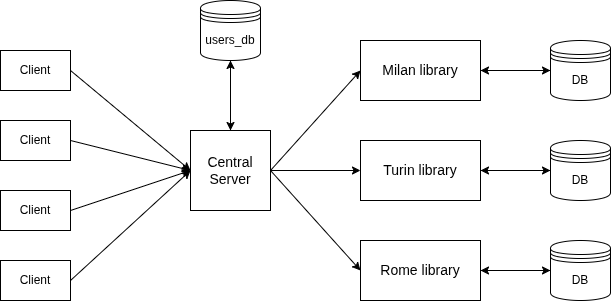

The diagram above was exported from draw.io. Its source (the exported page's mxGraphModel, read from the mxfile embedded in the PNG):
<mxGraphModel dx="1426" dy="711" grid="1" gridSize="10" guides="1" tooltips="1" connect="1" arrows="1" fold="1" page="1" pageScale="1" pageWidth="827" pageHeight="1169" math="0" shadow="0">
  <root>
    <mxCell id="0" />
    <mxCell id="1" parent="0" />
    <mxCell id="zqyj8Wm3rUEUDWinwUrg-11" edge="1" parent="1" source="zqyj8Wm3rUEUDWinwUrg-1" style="rounded=0;orthogonalLoop=1;jettySize=auto;html=1;exitX=1;exitY=0.5;exitDx=0;exitDy=0;entryX=0;entryY=0.5;entryDx=0;entryDy=0;" target="zqyj8Wm3rUEUDWinwUrg-5">
      <mxGeometry relative="1" as="geometry" />
    </mxCell>
    <mxCell id="zqyj8Wm3rUEUDWinwUrg-1" parent="1" style="rounded=0;whiteSpace=wrap;html=1;" value="Client" vertex="1">
      <mxGeometry height="40" width="70" x="130" y="140" as="geometry" />
    </mxCell>
    <mxCell id="zqyj8Wm3rUEUDWinwUrg-10" edge="1" parent="1" source="zqyj8Wm3rUEUDWinwUrg-2" style="rounded=0;orthogonalLoop=1;jettySize=auto;html=1;exitX=1;exitY=0.5;exitDx=0;exitDy=0;entryX=0;entryY=0.5;entryDx=0;entryDy=0;" target="zqyj8Wm3rUEUDWinwUrg-5">
      <mxGeometry relative="1" as="geometry" />
    </mxCell>
    <mxCell id="zqyj8Wm3rUEUDWinwUrg-2" parent="1" style="rounded=0;whiteSpace=wrap;html=1;" value="Client" vertex="1">
      <mxGeometry height="40" width="70" x="130" y="210" as="geometry" />
    </mxCell>
    <mxCell id="zqyj8Wm3rUEUDWinwUrg-9" edge="1" parent="1" source="zqyj8Wm3rUEUDWinwUrg-3" style="rounded=0;orthogonalLoop=1;jettySize=auto;html=1;exitX=1;exitY=0.5;exitDx=0;exitDy=0;entryX=0;entryY=0.5;entryDx=0;entryDy=0;" target="zqyj8Wm3rUEUDWinwUrg-5">
      <mxGeometry relative="1" as="geometry" />
    </mxCell>
    <mxCell id="zqyj8Wm3rUEUDWinwUrg-3" parent="1" style="rounded=0;whiteSpace=wrap;html=1;" value="Client" vertex="1">
      <mxGeometry height="40" width="70" x="130" y="280" as="geometry" />
    </mxCell>
    <mxCell id="zqyj8Wm3rUEUDWinwUrg-12" edge="1" parent="1" source="zqyj8Wm3rUEUDWinwUrg-4" style="rounded=0;orthogonalLoop=1;jettySize=auto;html=1;exitX=1;exitY=0.5;exitDx=0;exitDy=0;entryX=0;entryY=0.5;entryDx=0;entryDy=0;" target="zqyj8Wm3rUEUDWinwUrg-5">
      <mxGeometry relative="1" as="geometry" />
    </mxCell>
    <mxCell id="zqyj8Wm3rUEUDWinwUrg-4" parent="1" style="rounded=0;whiteSpace=wrap;html=1;" value="Client" vertex="1">
      <mxGeometry height="40" width="70" x="130" y="350" as="geometry" />
    </mxCell>
    <mxCell id="zqyj8Wm3rUEUDWinwUrg-14" edge="1" parent="1" source="zqyj8Wm3rUEUDWinwUrg-5" style="edgeStyle=orthogonalEdgeStyle;rounded=0;orthogonalLoop=1;jettySize=auto;html=1;exitX=0.5;exitY=0;exitDx=0;exitDy=0;entryX=0.5;entryY=1;entryDx=0;entryDy=0;" target="zqyj8Wm3rUEUDWinwUrg-13">
      <mxGeometry relative="1" as="geometry" />
    </mxCell>
    <mxCell id="zqyj8Wm3rUEUDWinwUrg-19" edge="1" parent="1" source="zqyj8Wm3rUEUDWinwUrg-5" style="rounded=0;orthogonalLoop=1;jettySize=auto;html=1;exitX=1;exitY=0.5;exitDx=0;exitDy=0;entryX=0;entryY=0.5;entryDx=0;entryDy=0;" target="zqyj8Wm3rUEUDWinwUrg-16">
      <mxGeometry relative="1" as="geometry" />
    </mxCell>
    <mxCell id="zqyj8Wm3rUEUDWinwUrg-20" edge="1" parent="1" source="zqyj8Wm3rUEUDWinwUrg-5" style="rounded=0;orthogonalLoop=1;jettySize=auto;html=1;exitX=1;exitY=0.5;exitDx=0;exitDy=0;entryX=0;entryY=0.5;entryDx=0;entryDy=0;" target="zqyj8Wm3rUEUDWinwUrg-17">
      <mxGeometry relative="1" as="geometry" />
    </mxCell>
    <mxCell id="zqyj8Wm3rUEUDWinwUrg-21" edge="1" parent="1" source="zqyj8Wm3rUEUDWinwUrg-5" style="rounded=0;orthogonalLoop=1;jettySize=auto;html=1;exitX=1;exitY=0.5;exitDx=0;exitDy=0;entryX=0;entryY=0.5;entryDx=0;entryDy=0;" target="zqyj8Wm3rUEUDWinwUrg-18">
      <mxGeometry relative="1" as="geometry" />
    </mxCell>
    <mxCell id="zqyj8Wm3rUEUDWinwUrg-5" parent="1" style="whiteSpace=wrap;html=1;aspect=fixed;" value="&lt;font style=&quot;font-size: 14px;&quot;&gt;Central&lt;/font&gt;&lt;div&gt;&lt;font style=&quot;font-size: 14px;&quot;&gt;Server&lt;/font&gt;&lt;/div&gt;" vertex="1">
      <mxGeometry height="80" width="80" x="320" y="220" as="geometry" />
    </mxCell>
    <mxCell id="zqyj8Wm3rUEUDWinwUrg-15" edge="1" parent="1" source="zqyj8Wm3rUEUDWinwUrg-13" style="edgeStyle=orthogonalEdgeStyle;rounded=0;orthogonalLoop=1;jettySize=auto;html=1;exitX=0.5;exitY=1;exitDx=0;exitDy=0;entryX=0.5;entryY=0;entryDx=0;entryDy=0;" target="zqyj8Wm3rUEUDWinwUrg-5">
      <mxGeometry relative="1" as="geometry" />
    </mxCell>
    <mxCell id="zqyj8Wm3rUEUDWinwUrg-13" parent="1" style="shape=datastore;whiteSpace=wrap;html=1;" value="users_db" vertex="1">
      <mxGeometry height="60" width="60" x="330" y="90" as="geometry" />
    </mxCell>
    <mxCell id="zqyj8Wm3rUEUDWinwUrg-25" edge="1" parent="1" source="zqyj8Wm3rUEUDWinwUrg-16" style="rounded=0;orthogonalLoop=1;jettySize=auto;html=1;exitX=1;exitY=0.5;exitDx=0;exitDy=0;entryX=0;entryY=0.5;entryDx=0;entryDy=0;" target="zqyj8Wm3rUEUDWinwUrg-22">
      <mxGeometry relative="1" as="geometry" />
    </mxCell>
    <mxCell id="zqyj8Wm3rUEUDWinwUrg-16" parent="1" style="rounded=0;whiteSpace=wrap;html=1;" value="&lt;font style=&quot;font-size: 14px;&quot;&gt;Milan library&lt;/font&gt;" vertex="1">
      <mxGeometry height="60" width="120" x="490" y="130" as="geometry" />
    </mxCell>
    <mxCell id="zqyj8Wm3rUEUDWinwUrg-28" edge="1" parent="1" source="zqyj8Wm3rUEUDWinwUrg-17" style="rounded=0;orthogonalLoop=1;jettySize=auto;html=1;exitX=1;exitY=0.5;exitDx=0;exitDy=0;entryX=0;entryY=0.5;entryDx=0;entryDy=0;" target="zqyj8Wm3rUEUDWinwUrg-23">
      <mxGeometry relative="1" as="geometry" />
    </mxCell>
    <mxCell id="zqyj8Wm3rUEUDWinwUrg-17" parent="1" style="rounded=0;whiteSpace=wrap;html=1;" value="&lt;font style=&quot;font-size: 14px;&quot;&gt;Turin&lt;span style=&quot;background-color: transparent; color: light-dark(rgb(0, 0, 0), rgb(255, 255, 255));&quot;&gt;&amp;nbsp;library&lt;/span&gt;&lt;/font&gt;" vertex="1">
      <mxGeometry height="60" width="120" x="490" y="230" as="geometry" />
    </mxCell>
    <mxCell id="zqyj8Wm3rUEUDWinwUrg-30" edge="1" parent="1" source="zqyj8Wm3rUEUDWinwUrg-18" style="rounded=0;orthogonalLoop=1;jettySize=auto;html=1;exitX=1;exitY=0.5;exitDx=0;exitDy=0;entryX=0;entryY=0.5;entryDx=0;entryDy=0;" target="zqyj8Wm3rUEUDWinwUrg-24">
      <mxGeometry relative="1" as="geometry" />
    </mxCell>
    <mxCell id="zqyj8Wm3rUEUDWinwUrg-18" parent="1" style="rounded=0;whiteSpace=wrap;html=1;" value="&lt;font style=&quot;font-size: 14px;&quot;&gt;Rome&lt;span style=&quot;background-color: transparent; color: light-dark(rgb(0, 0, 0), rgb(255, 255, 255));&quot;&gt;&amp;nbsp;library&lt;/span&gt;&lt;/font&gt;" vertex="1">
      <mxGeometry height="60" width="120" x="490" y="330" as="geometry" />
    </mxCell>
    <mxCell id="zqyj8Wm3rUEUDWinwUrg-26" edge="1" parent="1" source="zqyj8Wm3rUEUDWinwUrg-22" style="rounded=0;orthogonalLoop=1;jettySize=auto;html=1;exitX=0;exitY=0.5;exitDx=0;exitDy=0;entryX=1;entryY=0.5;entryDx=0;entryDy=0;" target="zqyj8Wm3rUEUDWinwUrg-16">
      <mxGeometry relative="1" as="geometry" />
    </mxCell>
    <mxCell id="zqyj8Wm3rUEUDWinwUrg-22" parent="1" style="shape=datastore;whiteSpace=wrap;html=1;" value="DB" vertex="1">
      <mxGeometry height="60" width="60" x="680" y="130" as="geometry" />
    </mxCell>
    <mxCell id="zqyj8Wm3rUEUDWinwUrg-29" edge="1" parent="1" source="zqyj8Wm3rUEUDWinwUrg-23" style="rounded=0;orthogonalLoop=1;jettySize=auto;html=1;exitX=0;exitY=0.5;exitDx=0;exitDy=0;entryX=1;entryY=0.5;entryDx=0;entryDy=0;" target="zqyj8Wm3rUEUDWinwUrg-17">
      <mxGeometry relative="1" as="geometry" />
    </mxCell>
    <mxCell id="zqyj8Wm3rUEUDWinwUrg-23" parent="1" style="shape=datastore;whiteSpace=wrap;html=1;" value="DB" vertex="1">
      <mxGeometry height="60" width="60" x="680" y="230" as="geometry" />
    </mxCell>
    <mxCell id="zqyj8Wm3rUEUDWinwUrg-31" edge="1" parent="1" source="zqyj8Wm3rUEUDWinwUrg-24" style="rounded=0;orthogonalLoop=1;jettySize=auto;html=1;exitX=0;exitY=0.5;exitDx=0;exitDy=0;entryX=1;entryY=0.5;entryDx=0;entryDy=0;" target="zqyj8Wm3rUEUDWinwUrg-18">
      <mxGeometry relative="1" as="geometry" />
    </mxCell>
    <mxCell id="zqyj8Wm3rUEUDWinwUrg-24" parent="1" style="shape=datastore;whiteSpace=wrap;html=1;" value="DB" vertex="1">
      <mxGeometry height="60" width="60" x="680" y="330" as="geometry" />
    </mxCell>
  </root>
</mxGraphModel>